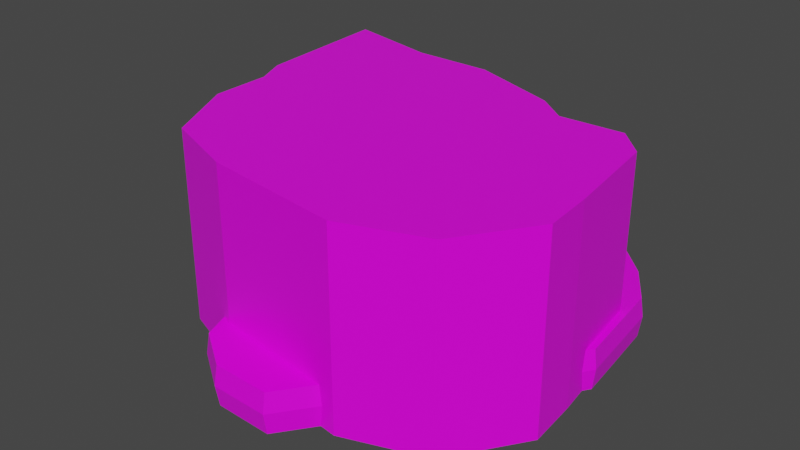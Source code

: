 # Source: Hills.blend  (saved by Blender 2.82.7; exported with 4.5.12 LTS)
import bpy
from mathutils import Matrix  # noqa: F401  (used for matrix-valued properties, if any)

bpy.ops.wm.read_factory_settings(use_empty=True)
scene = bpy.context.scene
scene.name = 'Scene'

# ---- collections
col_collection = bpy.data.collections.new('Collection'); scene.collection.children.link(col_collection)

# ---- images (referenced by path relative to the original .blend; pixels are not part of the script)
import os
ASSET_DIR = os.environ.get("B2B_ASSET_DIR", "")  # directory of the original .blend (textures are referenced by path, not embedded)
HERE = os.path.dirname(os.path.abspath(__file__))  # packed textures are extracted next to this script under _unpacked/

def load_image(name, relpath, width, height, colorspace="sRGB"):
    """Load a texture the original file referenced (path relative to the .blend, or extracted next to this script)."""
    p = next((c for c in (os.path.join(HERE, relpath), os.path.join(ASSET_DIR, relpath)) if relpath and os.path.exists(c)), "")
    if p:
        img = bpy.data.images.load(p, check_existing=True)
        img.name = name
    else:  # same state as the original file: an image datablock whose file is absent (Cycles renders it pink)
        img = bpy.data.images.new(name, width, height)
        img.source = "FILE"
        img.filepath = "//" + (relpath or name)
    img.colorspace_settings.name = colorspace
    return img
img_texture_png = load_image('Texture.png', 'Texture.png', 1024, 1024, 'sRGB')

# ---- materials (node trees are filled in below, after node groups)
mat_material = bpy.data.materials.new('Material')
mat_material.alpha_threshold = 0.0
mat_material.use_transparent_shadow = False
mat_material.line_color = (0.0, 0.0, 0.0, 1.0)

# ---- material node trees
mat_material.use_nodes = True; mat_material.node_tree.nodes.clear()
_N = mat_material.node_tree.nodes; _L = mat_material.node_tree.links
n0 = _N.new('ShaderNodeOutputMaterial'); n0.name = 'Material Output'; n0.location = (300, 300)
n1 = _N.new('ShaderNodeBsdfPrincipled'); n1.name = 'Principled BSDF'; n1.location = (10, 300)
n1.distribution = 'GGX'
n1.subsurface_method = 'BURLEY'
n1.inputs[2].default_value = 0.4
n1.inputs[3].default_value = 1.45
n1.inputs[27].default_value = (0.0, 0.0, 0.0, 1.0)
n1.inputs[28].default_value = 1.0
n2 = _N.new('ShaderNodeTexImage'); n2.name = 'Image Texture'; n2.location = (-438, 192)
n2.image = img_texture_png
n2.interpolation = 'Closest'
_L.new(n1.outputs[0], n0.inputs[0])
_L.new(n2.outputs[0], n1.inputs[0])
n0.is_active_output = True

# ---- world
world_world = bpy.data.worlds.new('World'); scene.world = world_world
world_world.use_nodes = True; world_world.node_tree.nodes.clear()
_N = world_world.node_tree.nodes; _L = world_world.node_tree.links
n0 = _N.new('ShaderNodeOutputWorld'); n0.name = 'World Output'; n0.location = (300, 300)
n1 = _N.new('ShaderNodeBackground'); n1.name = 'Background'; n1.location = (10, 300)
n1.inputs[0].default_value = (0.05088, 0.05088, 0.05088, 1.0)
_L.new(n1.outputs[0], n0.inputs[0])
n0.is_active_output = True
world_world.color = (0.05088, 0.05088, 0.05088)
world_world.use_sun_shadow = False
world_world.sun_shadow_jitter_overblur = 0.0

# ---- meshes
me_plane = bpy.data.meshes.new('Plane')
me_plane.from_pydata([(-7.944, 13.1, 0.0), (-15.9, 14.99, 0.0), (-14.94, 3.068, 0.0), (-13.78, 0.4475, 0.0), (-13.67, -4.52, 0.0), (-10.47, -10.75, 0.0), (-4.171, -13.16, 0.0), (7.246, -14.73, 0.0), (13.79, -12.42, 0.0), (17.74, -6.566, 0.0), (17.41, -2.462, 0.0), (16.28, 6.047, 0.0), (14.02, 8.417, 0.0), (8.719, 8.236, 0.0), (6.22, 10.19, 0.0), (-1.342, 13.0, 0.0), (-7.944, 13.1, 14.44), (-15.9, 14.99, 14.44), (-14.94, 3.068, 14.44), (-13.78, 0.4475, 14.44), (-13.67, -4.52, 14.44), (-10.47, -10.75, 14.44), (-4.171, -13.16, 14.44), (7.246, -14.73, 14.44), (13.79, -12.42, 14.44), (17.74, -6.566, 14.44), (17.41, -2.462, 14.44), (16.28, 6.047, 14.44), (14.02, 8.417, 14.44), (8.719, 8.236, 14.44), (6.22, 10.19, 14.44), (-1.342, 13.0, 14.44), (-7.944, 13.1, 15.79), (-15.9, 14.99, 15.79), (-14.94, 3.068, 15.79), (-13.78, 0.4475, 15.79), (-13.67, -4.52, 15.79), (-10.47, -10.75, 15.79), (-4.171, -13.16, 15.79), (7.246, -14.73, 15.79), (13.79, -12.42, 15.79), (17.74, -6.566, 15.79), (17.41, -2.462, 15.79), (16.28, 6.047, 15.79), (14.02, 8.417, 15.79), (8.719, 8.236, 15.79), (6.22, 10.19, 15.79), (-1.342, 13.0, 15.79)], [], [(17, 18, 34, 33), (4, 5, 21, 20), (12, 13, 29, 28), (5, 6, 22, 21), (13, 14, 30, 29), (6, 7, 23, 22), (14, 15, 31, 30), (7, 8, 24, 23), (0, 1, 17, 16), (15, 0, 16, 31), (8, 9, 25, 24), (1, 2, 18, 17), (9, 10, 26, 25), (2, 3, 19, 18), (10, 11, 27, 26), (3, 4, 20, 19), (11, 12, 28, 27), (42, 43, 44, 45, 46, 47, 32, 33, 34, 35, 36, 37, 38, 39, 40, 41), (25, 26, 42, 41), (18, 19, 35, 34), (26, 27, 43, 42), (19, 20, 36, 35), (27, 28, 44, 43), (20, 21, 37, 36), (28, 29, 45, 44), (21, 22, 38, 37), (29, 30, 46, 45), (22, 23, 39, 38), (30, 31, 47, 46), (23, 24, 40, 39), (16, 17, 33, 32), (31, 16, 32, 47), (24, 25, 41, 40)])
_uv = me_plane.uv_layers.new(name='UVMap')
_uv.uv.foreach_set('vector', [0.5169, 0.4691, 0.5169, 0.4691, 0.5169, 0.4691, 0.5169, 0.4691, 0.9472, 0.5956, 0.9472, 0.5956, 0.9472, 0.5956, 0.9472, 0.5956, 0.9725, 0.5984, 0.9725, 0.5984, 0.9725, 0.5984, 0.9725, 0.5984, 0.9472, 0.5956, 0.9472, 0.5956, 0.9472, 0.5956, 0.9472, 0.5956, 0.9725, 0.5984, 0.9725, 0.5984, 0.9725, 0.5984, 0.9725, 0.5984, 0.9472, 0.5956, 0.9472, 0.5956, 0.9472, 0.5956, 0.9472, 0.5956, 0.9725, 0.5984, 0.9725, 0.5984, 0.9725, 0.5984, 0.9725, 0.5984, 0.9472, 0.5956, 0.9472, 0.5956, 0.9472, 0.5956, 0.9472, 0.5956, 0.9472, 0.5956, 0.9472, 0.5956, 0.9472, 0.5956, 0.9472, 0.5956, 0.9725, 0.5984, 0.9725, 0.5984, 0.9725, 0.5984, 0.9725, 0.5984, 0.9472, 0.5956, 0.9472, 0.5956, 0.9472, 0.5956, 0.9472, 0.5956, 0.9472, 0.5956, 0.9472, 0.5956, 0.9472, 0.5956, 0.9472, 0.5956, 0.9472, 0.5956, 0.9472, 0.5956, 0.9472, 0.5956, 0.9472, 0.5956, 0.9472, 0.5956, 0.9472, 0.5956, 0.9472, 0.5956, 0.9472, 0.5956, 0.9725, 0.5984, 0.9725, 0.5984, 0.9725, 0.5984, 0.9725, 0.5984, 0.9472, 0.5956, 0.9472, 0.5956, 0.9472, 0.5956, 0.9472, 0.5956, 0.9725, 0.5984, 0.9725, 0.5984, 0.9725, 0.5984, 0.9725, 0.5984, 0.5169, 0.4691, 0.5169, 0.4691, 0.5169, 0.4691, 0.5169, 0.4691, 0.5169, 0.4691, 0.5169, 0.4691, 0.5169, 0.4691, 0.5169, 0.4691, 0.5169, 0.4691, 0.5169, 0.4691, 0.5169, 0.4691, 0.5169, 0.4691, 0.5169, 0.4691, 0.5169, 0.4691, 0.5169, 0.4691, 0.5169, 0.4691, 0.5169, 0.4691, 0.5169, 0.4691, 0.5169, 0.4691, 0.5169, 0.4691, 0.5169, 0.4691, 0.5169, 0.4691, 0.5169, 0.4691, 0.5169, 0.4691, 0.5169, 0.4691, 0.5169, 0.4691, 0.5169, 0.4691, 0.5169, 0.4691, 0.5169, 0.4691, 0.5169, 0.4691, 0.5169, 0.4691, 0.5169, 0.4691, 0.5169, 0.4691, 0.5169, 0.4691, 0.5169, 0.4691, 0.5169, 0.4691, 0.5169, 0.4691, 0.5169, 0.4691, 0.5169, 0.4691, 0.5169, 0.4691, 0.5169, 0.4691, 0.5169, 0.4691, 0.5169, 0.4691, 0.5169, 0.4691, 0.5169, 0.4691, 0.5169, 0.4691, 0.5169, 0.4691, 0.5169, 0.4691, 0.5169, 0.4691, 0.5169, 0.4691, 0.5169, 0.4691, 0.5169, 0.4691, 0.5169, 0.4691, 0.5169, 0.4691, 0.5169, 0.4691, 0.5169, 0.4691, 0.5169, 0.4691, 0.5169, 0.4691, 0.5169, 0.4691, 0.5169, 0.4691, 0.5169, 0.4691, 0.5169, 0.4691, 0.5169, 0.4691, 0.5169, 0.4691, 0.5169, 0.4691, 0.5169, 0.4691, 0.5169, 0.4691, 0.5169, 0.4691, 0.5169, 0.4691, 0.5169, 0.4691, 0.5169, 0.4691, 0.5169, 0.4691, 0.5169, 0.4691, 0.5169, 0.4691, 0.5169, 0.4691, 0.5169, 0.4691])
me_plane.materials.append(mat_material)
me_plane.use_remesh_fix_poles = True
me_plane.use_remesh_preserve_attributes = False
me_plane.use_mirror_vertex_groups = False
me_plane.update()
me_plane_001 = bpy.data.meshes.new('Plane.001')
me_plane_001.from_pydata([(-1.733, -2.668, 0.9256), (-0.6776, -2.684, 0.9256), (3.827, -1.66, 0.9256), (4.083, -0.9888, 0.9256), (-3.199, 0.02566, 0.0), (-3.535, -1.544, 0.0), (-3.248, -2.597, 0.0), (-2.633, -2.977, 0.0), (-1.793, -2.724, 0.0), (-0.7084, -2.741, 0.0), (-0.01566, -2.407, 0.0), (0.7959, -2.254, 0.0), (1.589, -1.831, 0.0), (2.587, -1.705, 0.0), (3.41, -1.945, 0.0), (3.92, -1.689, 0.0), (4.183, -0.9993, 0.0), (4.243, -0.2298, 0.0), (3.904, 0.5013, 0.0), (3.223, 1.082, 0.0), (2.312, 1.368, 0.0), (1.718, 1.541, 0.0), (0.4653, 1.527, 0.0), (-0.2931, 1.58, 0.0), (-1.334, 1.539, 0.0), (-2.423, 1.496, 0.0), (-2.946, 1.087, 0.0), (-3.199, 0.02566, 1.851), (-3.535, -1.544, 1.851), (-3.248, -2.597, 1.851), (-2.633, -2.977, 1.851), (-1.793, -2.724, 1.851), (-0.7084, -2.741, 1.851), (-0.01566, -2.407, 1.851), (0.7959, -2.254, 1.851), (1.589, -1.831, 1.851), (2.587, -1.705, 1.851), (3.41, -1.945, 1.851), (3.92, -1.689, 1.851), (4.183, -0.9993, 1.851), (4.243, -0.2298, 1.851), (3.904, 0.5013, 1.851), (3.223, 1.082, 1.851), (2.312, 1.368, 1.851), (1.718, 1.541, 1.851), (0.4653, 1.527, 1.851), (-0.2931, 1.58, 1.851), (-1.334, 1.539, 1.851), (-2.423, 1.496, 1.851), (-2.946, 1.087, 1.851), (-3.019, -0.005567, 2.136), (-3.337, -1.497, 2.136), (-3.065, -2.498, 2.136), (-2.481, -2.859, 2.136), (-1.682, -2.619, 2.136), (-0.6513, -2.635, 2.136), (0.007152, -2.317, 2.136), (0.7785, -2.172, 2.136), (1.532, -1.77, 2.136), (2.481, -1.651, 2.136), (3.263, -1.878, 2.136), (3.747, -1.635, 2.136), (3.998, -0.9797, 2.136), (4.055, -0.2484, 2.136), (3.733, 0.4464, 2.136), (3.086, 0.9988, 2.136), (2.219, 1.27, 2.136), (1.654, 1.435, 2.136), (0.4642, 1.422, 2.136), (-0.2565, 1.472, 2.136), (-1.246, 1.432, 2.136), (-2.281, 1.392, 2.136), (-2.778, 1.003, 2.136), (-1.287, 1.482, 0.9256), (-0.2734, 1.522, 0.9256), (4.142, -0.2398, 0.9256), (-0.003381, -2.359, 0.9256), (-2.346, 1.44, 0.9256), (3.812, 0.4718, 0.9256), (0.7865, -2.209, 0.9256), (-2.856, 1.042, 0.9256), (3.149, 1.037, 0.9256), (1.559, -1.798, 0.9256), (-3.102, 0.00885, 0.9256), (-3.428, -1.519, 0.9256), (2.262, 1.316, 0.9256), (2.53, -1.676, 0.9256), (-3.149, -2.543, 0.9256), (1.684, 1.484, 0.9256), (3.33, -1.909, 0.9256), (-2.551, -2.913, 0.9256), (0.4647, 1.471, 0.9256), (-3.579, 0.09136, -0.2633), (-3.95, -1.642, -0.2633), (-3.633, -2.804, -0.2633), (-2.954, -3.224, -0.2633), (-2.026, -2.945, -0.2633), (-0.8287, -2.964, -0.2633), (-0.06366, -2.595, -0.2633), (0.8326, -2.426, -0.2633), (1.708, -1.959, -0.2633), (2.811, -1.82, -0.2633), (3.719, -2.084, -0.2633), (4.282, -1.802, -0.2633), (4.573, -1.041, -0.2633), (4.639, -0.1908, -0.2633), (4.265, 0.6166, -0.2633), (3.513, 1.258, -0.2633), (2.506, 1.574, -0.2633), (1.85, 1.765, -0.2633), (0.4674, 1.75, -0.2633), (-0.37, 1.808, -0.2633), (-1.52, 1.762, -0.2633), (-2.722, 1.715, -0.2633), (-3.3, 1.264, -0.2633)], [], [(7, 8, 0, 90), (28, 29, 52, 51), (2, 3, 39, 38), (22, 23, 74, 91), (0, 1, 32, 31), (74, 73, 47, 46), (3, 75, 40, 39), (1, 76, 33, 32), (73, 77, 48, 47), (75, 78, 41, 40), (76, 79, 34, 33), (77, 80, 49, 48), (78, 81, 42, 41), (79, 82, 35, 34), (80, 83, 27, 49), (83, 84, 28, 27), (81, 85, 43, 42), (82, 86, 36, 35), (84, 87, 29, 28), (85, 88, 44, 43), (86, 89, 37, 36), (87, 90, 30, 29), (88, 91, 45, 44), (89, 2, 38, 37), (90, 0, 31, 30), (91, 74, 46, 45), (51, 52, 53, 54, 55, 56, 57, 58, 59, 60, 61, 62, 63, 64, 65, 66, 67, 68, 69, 70, 71, 72, 50), (43, 44, 67, 66), (36, 37, 60, 59), (29, 30, 53, 52), (44, 45, 68, 67), (37, 38, 61, 60), (30, 31, 54, 53), (45, 46, 69, 68), (38, 39, 62, 61), (31, 32, 55, 54), (46, 47, 70, 69), (39, 40, 63, 62), (32, 33, 56, 55), (47, 48, 71, 70), (40, 41, 64, 63), (33, 34, 57, 56), (48, 49, 72, 71), (41, 42, 65, 64), (34, 35, 58, 57), (49, 27, 50, 72), (27, 28, 51, 50), (42, 43, 66, 65), (35, 36, 59, 58), (14, 15, 2, 89), (21, 22, 91, 88), (6, 7, 90, 87), (13, 14, 89, 86), (20, 21, 88, 85), (5, 6, 87, 84), (12, 13, 86, 82), (19, 20, 85, 81), (4, 5, 84, 83), (26, 4, 83, 80), (11, 12, 82, 79), (18, 19, 81, 78), (25, 26, 80, 77), (10, 11, 79, 76), (17, 18, 78, 75), (24, 25, 77, 73), (9, 10, 76, 1), (16, 17, 75, 3), (23, 24, 73, 74), (8, 9, 1, 0), (15, 16, 3, 2), (16, 15, 103, 104), (9, 8, 96, 97), (24, 23, 111, 112), (17, 16, 104, 105), (10, 9, 97, 98), (25, 24, 112, 113), (18, 17, 105, 106), (11, 10, 98, 99), (26, 25, 113, 114), (19, 18, 106, 107), (12, 11, 99, 100), (4, 26, 114, 92), (5, 4, 92, 93), (20, 19, 107, 108), (13, 12, 100, 101), (6, 5, 93, 94), (21, 20, 108, 109), (14, 13, 101, 102), (7, 6, 94, 95), (22, 21, 109, 110), (15, 14, 102, 103), (8, 7, 95, 96), (23, 22, 110, 111)])
_uv = me_plane_001.uv_layers.new(name='UVMap')
_uv.uv.foreach_set('vector', [0.9683, 0.5887, 0.9683, 0.5887, 0.9683, 0.5887, 0.9683, 0.5887, 0.5197, 0.4726, 0.5197, 0.4726, 0.5197, 0.4726, 0.5197, 0.4726, 0.9683, 0.5887, 0.9683, 0.5887, 0.9683, 0.5887, 0.9683, 0.5887, 0.9683, 0.5887, 0.9683, 0.5887, 0.9683, 0.5887, 0.9683, 0.5887, 0.9683, 0.5887, 0.9683, 0.5887, 0.9683, 0.5887, 0.9683, 0.5887, 0.9683, 0.5887, 0.9683, 0.5887, 0.9683, 0.5887, 0.9683, 0.5887, 0.9683, 0.5887, 0.9683, 0.5887, 0.9683, 0.5887, 0.9683, 0.5887, 0.9683, 0.5887, 0.9683, 0.5887, 0.9683, 0.5887, 0.9683, 0.5887, 0.9683, 0.5887, 0.9683, 0.5887, 0.9683, 0.5887, 0.9683, 0.5887, 0.9683, 0.5887, 0.9683, 0.5887, 0.9683, 0.5887, 0.9683, 0.5887, 0.9683, 0.5887, 0.9683, 0.5887, 0.9683, 0.5887, 0.9683, 0.5887, 0.9683, 0.5887, 0.9683, 0.5887, 0.9683, 0.5887, 0.9683, 0.5887, 0.9683, 0.5887, 0.9683, 0.5887, 0.9683, 0.5887, 0.9683, 0.5887, 0.9683, 0.5887, 0.9683, 0.5887, 0.9683, 0.5887, 0.9683, 0.5887, 0.9683, 0.5887, 0.9683, 0.5887, 0.9683, 0.5887, 0.9683, 0.5887, 0.9683, 0.5887, 0.9683, 0.5887, 0.9683, 0.5887, 0.9683, 0.5887, 0.9683, 0.5887, 0.9683, 0.5887, 0.9683, 0.5887, 0.9683, 0.5887, 0.9683, 0.5887, 0.9683, 0.5887, 0.9683, 0.5887, 0.9683, 0.5887, 0.9683, 0.5887, 0.9683, 0.5887, 0.9683, 0.5887, 0.9683, 0.5887, 0.9683, 0.5887, 0.9683, 0.5887, 0.9683, 0.5887, 0.9683, 0.5887, 0.9683, 0.5887, 0.9683, 0.5887, 0.9683, 0.5887, 0.9683, 0.5887, 0.9683, 0.5887, 0.9683, 0.5887, 0.9683, 0.5887, 0.9683, 0.5887, 0.9683, 0.5887, 0.9683, 0.5887, 0.9683, 0.5887, 0.9683, 0.5887, 0.9683, 0.5887, 0.9683, 0.5887, 0.9683, 0.5887, 0.9683, 0.5887, 0.9683, 0.5887, 0.9683, 0.5887, 0.9683, 0.5887, 0.9683, 0.5887, 0.9683, 0.5887, 0.9683, 0.5887, 0.9683, 0.5887, 0.9683, 0.5887, 0.5197, 0.4726, 0.5197, 0.4726, 0.5197, 0.4726, 0.5197, 0.4726, 0.5197, 0.4726, 0.5197, 0.4726, 0.5197, 0.4726, 0.5197, 0.4726, 0.5197, 0.4726, 0.5197, 0.4726, 0.5197, 0.4726, 0.5197, 0.4726, 0.5197, 0.4726, 0.5197, 0.4726, 0.5197, 0.4726, 0.5197, 0.4726, 0.5197, 0.4726, 0.5197, 0.4726, 0.5197, 0.4726, 0.5197, 0.4726, 0.5197, 0.4726, 0.5197, 0.4726, 0.5197, 0.4726, 0.5197, 0.4726, 0.5197, 0.4726, 0.5197, 0.4726, 0.5197, 0.4726, 0.5197, 0.4726, 0.5197, 0.4726, 0.5197, 0.4726, 0.5197, 0.4726, 0.5197, 0.4726, 0.5197, 0.4726, 0.5197, 0.4726, 0.5197, 0.4726, 0.5197, 0.4726, 0.5197, 0.4726, 0.5197, 0.4726, 0.5197, 0.4726, 0.5197, 0.4726, 0.5197, 0.4726, 0.5197, 0.4726, 0.5197, 0.4726, 0.5197, 0.4726, 0.5197, 0.4726, 0.5197, 0.4726, 0.5197, 0.4726, 0.5197, 0.4726, 0.5197, 0.4726, 0.5197, 0.4726, 0.5197, 0.4726, 0.5197, 0.4726, 0.5197, 0.4726, 0.5197, 0.4726, 0.5197, 0.4726, 0.5197, 0.4726, 0.5197, 0.4726, 0.5197, 0.4726, 0.5197, 0.4726, 0.5197, 0.4726, 0.5197, 0.4726, 0.5197, 0.4726, 0.5197, 0.4726, 0.5197, 0.4726, 0.5197, 0.4726, 0.5197, 0.4726, 0.5197, 0.4726, 0.5197, 0.4726, 0.5197, 0.4726, 0.5197, 0.4726, 0.5197, 0.4726, 0.5197, 0.4726, 0.5197, 0.4726, 0.5197, 0.4726, 0.5197, 0.4726, 0.5197, 0.4726, 0.5197, 0.4726, 0.5197, 0.4726, 0.5197, 0.4726, 0.5197, 0.4726, 0.5197, 0.4726, 0.5197, 0.4726, 0.5197, 0.4726, 0.5197, 0.4726, 0.5197, 0.4726, 0.5197, 0.4726, 0.5197, 0.4726, 0.5197, 0.4726, 0.5197, 0.4726, 0.5197, 0.4726, 0.5197, 0.4726, 0.5197, 0.4726, 0.5197, 0.4726, 0.5197, 0.4726, 0.5197, 0.4726, 0.5197, 0.4726, 0.5197, 0.4726, 0.5197, 0.4726, 0.5197, 0.4726, 0.5197, 0.4726, 0.5197, 0.4726, 0.5197, 0.4726, 0.5197, 0.4726, 0.5197, 0.4726, 0.5197, 0.4726, 0.5197, 0.4726, 0.5197, 0.4726, 0.5197, 0.4726, 0.5197, 0.4726, 0.5197, 0.4726, 0.5197, 0.4726, 0.9683, 0.5887, 0.9683, 0.5887, 0.9683, 0.5887, 0.9683, 0.5887, 0.9683, 0.5887, 0.9683, 0.5887, 0.9683, 0.5887, 0.9683, 0.5887, 0.9683, 0.5887, 0.9683, 0.5887, 0.9683, 0.5887, 0.9683, 0.5887, 0.9683, 0.5887, 0.9683, 0.5887, 0.9683, 0.5887, 0.9683, 0.5887, 0.9683, 0.5887, 0.9683, 0.5887, 0.9683, 0.5887, 0.9683, 0.5887, 0.9683, 0.5887, 0.9683, 0.5887, 0.9683, 0.5887, 0.9683, 0.5887, 0.9683, 0.5887, 0.9683, 0.5887, 0.9683, 0.5887, 0.9683, 0.5887, 0.9683, 0.5887, 0.9683, 0.5887, 0.9683, 0.5887, 0.9683, 0.5887, 0.9683, 0.5887, 0.9683, 0.5887, 0.9683, 0.5887, 0.9683, 0.5887, 0.9683, 0.5887, 0.9683, 0.5887, 0.9683, 0.5887, 0.9683, 0.5887, 0.9683, 0.5887, 0.9683, 0.5887, 0.9683, 0.5887, 0.9683, 0.5887, 0.9683, 0.5887, 0.9683, 0.5887, 0.9683, 0.5887, 0.9683, 0.5887, 0.9683, 0.5887, 0.9683, 0.5887, 0.9683, 0.5887, 0.9683, 0.5887, 0.9683, 0.5887, 0.9683, 0.5887, 0.9683, 0.5887, 0.9683, 0.5887, 0.9683, 0.5887, 0.9683, 0.5887, 0.9683, 0.5887, 0.9683, 0.5887, 0.9683, 0.5887, 0.9683, 0.5887, 0.9683, 0.5887, 0.9683, 0.5887, 0.9683, 0.5887, 0.9683, 0.5887, 0.9683, 0.5887, 0.9683, 0.5887, 0.9683, 0.5887, 0.9683, 0.5887, 0.9683, 0.5887, 0.9683, 0.5887, 0.9683, 0.5887, 0.9683, 0.5887, 0.9683, 0.5887, 0.9683, 0.5887, 0.9683, 0.5887, 0.9683, 0.5887, 0.9683, 0.5887, 0.9683, 0.5887, 0.9683, 0.5887, 0.9683, 0.5887, 0.9683, 0.5887, 0.9683, 0.5887, 0.9683, 0.5887, 0.9683, 0.5887, 0.9683, 0.5887, 0.9683, 0.5887, 0.9683, 0.5887, 0.9683, 0.5887, 0.9683, 0.5887, 0.9683, 0.5887, 0.9683, 0.5887, 0.9683, 0.5887, 0.9683, 0.5887, 0.9683, 0.5887, 0.9683, 0.5887, 0.9683, 0.5887, 0.9683, 0.5887, 0.9683, 0.5887, 0.9683, 0.5887, 0.9683, 0.5887, 0.9683, 0.5887, 0.9683, 0.5887, 0.9683, 0.5887, 0.9683, 0.5887, 0.9683, 0.5887, 0.9683, 0.5887, 0.9683, 0.5887, 0.9683, 0.5887, 0.9683, 0.5887, 0.9683, 0.5887, 0.9683, 0.5887, 0.9683, 0.5887, 0.9683, 0.5887, 0.9683, 0.5887, 0.9683, 0.5887, 0.9683, 0.5887, 0.9683, 0.5887, 0.9683, 0.5887, 0.9683, 0.5887, 0.9683, 0.5887, 0.9683, 0.5887, 0.9683, 0.5887, 0.9683, 0.5887, 0.9683, 0.5887, 0.9683, 0.5887, 0.9683, 0.5887, 0.9683, 0.5887, 0.9683, 0.5887, 0.9683, 0.5887, 0.9683, 0.5887, 0.9683, 0.5887, 0.9683, 0.5887, 0.9683, 0.5887, 0.9683, 0.5887, 0.9683, 0.5887, 0.9683, 0.5887, 0.9683, 0.5887, 0.9683, 0.5887, 0.9683, 0.5887, 0.9683, 0.5887, 0.9683, 0.5887, 0.9683, 0.5887, 0.9683, 0.5887, 0.9683, 0.5887, 0.9683, 0.5887, 0.9683, 0.5887, 0.9683, 0.5887, 0.9683, 0.5887, 0.9683, 0.5887, 0.9683, 0.5887, 0.9683, 0.5887, 0.9683, 0.5887, 0.9683, 0.5887, 0.9683, 0.5887, 0.9683, 0.5887, 0.9683, 0.5887, 0.9683, 0.5887, 0.9683, 0.5887, 0.9683, 0.5887, 0.9683, 0.5887, 0.9683, 0.5887, 0.9683, 0.5887, 0.9683, 0.5887, 0.9683, 0.5887, 0.9683, 0.5887, 0.9683, 0.5887, 0.9683, 0.5887, 0.9683, 0.5887, 0.9683, 0.5887, 0.9683, 0.5887, 0.9683, 0.5887, 0.9683, 0.5887, 0.9683, 0.5887, 0.9683, 0.5887])
me_plane_001.materials.append(mat_material)
me_plane_001.use_remesh_fix_poles = True
me_plane_001.use_remesh_preserve_attributes = False
me_plane_001.use_mirror_vertex_groups = False
me_plane_001.update()
me_plane_002 = bpy.data.meshes.new('Plane.002')
me_plane_002.from_pydata([(-0.4828, 13.06, 0.0), (-3.226, 13.67, 0.0), (-7.035, 14.74, 0.0), (-7.95, 12.3, 0.0), (-8.712, 9.559, 0.0), (-8.864, 5.749, 0.0), (-9.016, 1.025, 0.0), (-8.559, -2.632, 0.0), (-7.493, -8.422, 0.0), (-5.664, -11.17, 0.0), (-4.292, -14.98, 0.0), (-0.94, -17.26, 0.0), (3.784, -17.41, 0.0), (5.46, -15.13, 0.0), (8.965, -10.4, 0.0), (13.23, -7.965, 0.0), (15.06, -3.089, 0.0), (17.5, 0.5682, 0.0), (17.04, 4.683, 0.0), (16.58, 8.645, 0.0), (14.45, 12.0, 0.0), (10.95, 15.5, 0.0), (6.832, 16.72, 0.0), (3.936, 15.04, 0.0), (1.041, 13.06, 0.0), (-0.4828, 13.06, 3.314), (-3.226, 13.67, 3.314), (-7.035, 14.74, 3.314), (-7.95, 12.3, 3.314), (-8.712, 9.559, 3.314), (-8.864, 5.749, 3.314), (-9.016, 1.025, 3.314), (-8.559, -2.632, 3.314), (-7.493, -8.422, 3.314), (-5.664, -11.17, 3.314), (-4.292, -14.98, 3.314), (-0.94, -17.26, 3.314), (3.784, -17.41, 3.314), (5.46, -15.13, 3.314), (8.965, -10.4, 3.314), (13.23, -7.965, 3.314), (15.06, -3.089, 3.314), (17.5, 0.5682, 3.314), (17.04, 4.683, 3.314), (16.58, 8.645, 3.314), (14.45, 12.0, 3.314), (10.95, 15.5, 3.314), (6.832, 16.72, 3.314), (3.936, 15.04, 3.314), (1.041, 13.06, 3.314), (11.07, 15.7, 1.717), (14.62, 12.14, 1.717), (9.058, -10.58, 1.717), (5.503, -15.37, 1.717), (-8.719, -2.697, 1.717), (-9.182, 1.013, 1.717), (6.894, 16.93, 1.717), (13.39, -8.108, 1.717), (-7.637, -8.571, 1.717), (3.957, 15.23, 1.717), (-3.308, 13.84, 1.717), (-0.5259, 13.22, 1.717), (15.24, -3.161, 1.717), (-5.782, -11.35, 1.717), (1.02, 13.22, 1.717), (-7.173, 14.92, 1.717), (17.71, 0.5488, 1.717), (-4.39, -15.22, 1.717), (-8.1, 12.45, 1.717), (17.25, 4.722, 1.717), (-0.9896, -17.54, 1.717), (-8.873, 9.669, 1.717), (16.79, 8.742, 1.717), (3.802, -17.69, 1.717), (-9.028, 5.805, 1.717)], [], [(51, 50, 46, 45), (43, 44, 45, 46, 47, 48, 49, 25, 26, 27, 28, 29, 30, 31, 32, 33, 34, 35, 36, 37, 38, 39, 40, 41, 42), (53, 52, 39, 38), (55, 54, 32, 31), (50, 56, 47, 46), (52, 57, 40, 39), (54, 58, 33, 32), (56, 59, 48, 47), (61, 60, 26, 25), (57, 62, 41, 40), (58, 63, 34, 33), (59, 64, 49, 48), (60, 65, 27, 26), (62, 66, 42, 41), (63, 67, 35, 34), (64, 61, 25, 49), (65, 68, 28, 27), (66, 69, 43, 42), (67, 70, 36, 35), (68, 71, 29, 28), (69, 72, 44, 43), (70, 73, 37, 36), (71, 74, 30, 29), (72, 51, 45, 44), (73, 53, 38, 37), (74, 55, 31, 30), (5, 6, 55, 74), (12, 13, 53, 73), (19, 20, 51, 72), (4, 5, 74, 71), (11, 12, 73, 70), (18, 19, 72, 69), (3, 4, 71, 68), (10, 11, 70, 67), (17, 18, 69, 66), (2, 3, 68, 65), (24, 0, 61, 64), (9, 10, 67, 63), (16, 17, 66, 62), (1, 2, 65, 60), (23, 24, 64, 59), (8, 9, 63, 58), (15, 16, 62, 57), (0, 1, 60, 61), (22, 23, 59, 56), (7, 8, 58, 54), (14, 15, 57, 52), (21, 22, 56, 50), (6, 7, 54, 55), (13, 14, 52, 53), (20, 21, 50, 51)])
_uv = me_plane_002.uv_layers.new(name='UVMap')
_uv.uv.foreach_set('vector', [0.4825, 0.4788, 0.4825, 0.4788, 0.4825, 0.4788, 0.4825, 0.4788, 0.4825, 0.4788, 0.4825, 0.4788, 0.4825, 0.4788, 0.4825, 0.4788, 0.4825, 0.4788, 0.4825, 0.4788, 0.4825, 0.4788, 0.4825, 0.4788, 0.4825, 0.4788, 0.4825, 0.4788, 0.4825, 0.4788, 0.4825, 0.4788, 0.4825, 0.4788, 0.4825, 0.4788, 0.4825, 0.4788, 0.4825, 0.4788, 0.4825, 0.4788, 0.4825, 0.4788, 0.4825, 0.4788, 0.4825, 0.4788, 0.4825, 0.4788, 0.4825, 0.4788, 0.4825, 0.4788, 0.4825, 0.4788, 0.4825, 0.4788, 0.4825, 0.4788, 0.4825, 0.4788, 0.4825, 0.4788, 0.4825, 0.4788, 0.4825, 0.4788, 0.4825, 0.4788, 0.4825, 0.4788, 0.4825, 0.4788, 0.4825, 0.4788, 0.4825, 0.4788, 0.4825, 0.4788, 0.4825, 0.4788, 0.4825, 0.4788, 0.4825, 0.4788, 0.4825, 0.4788, 0.4825, 0.4788, 0.4825, 0.4788, 0.4825, 0.4788, 0.4825, 0.4788, 0.4825, 0.4788, 0.4825, 0.4788, 0.4825, 0.4788, 0.4825, 0.4788, 0.4825, 0.4788, 0.4825, 0.4788, 0.4825, 0.4788, 0.4825, 0.4788, 0.4825, 0.4788, 0.4825, 0.4788, 0.4825, 0.4788, 0.4825, 0.4788, 0.4825, 0.4788, 0.4825, 0.4788, 0.4825, 0.4788, 0.4825, 0.4788, 0.4825, 0.4788, 0.4825, 0.4788, 0.4825, 0.4788, 0.4825, 0.4788, 0.4825, 0.4788, 0.4825, 0.4788, 0.4825, 0.4788, 0.4825, 0.4788, 0.4825, 0.4788, 0.4825, 0.4788, 0.4825, 0.4788, 0.4825, 0.4788, 0.4825, 0.4788, 0.4825, 0.4788, 0.4825, 0.4788, 0.4825, 0.4788, 0.4825, 0.4788, 0.4825, 0.4788, 0.4825, 0.4788, 0.4825, 0.4788, 0.4825, 0.4788, 0.4825, 0.4788, 0.4825, 0.4788, 0.4825, 0.4788, 0.4825, 0.4788, 0.4825, 0.4788, 0.4825, 0.4788, 0.4825, 0.4788, 0.4825, 0.4788, 0.4825, 0.4788, 0.4825, 0.4788, 0.4825, 0.4788, 0.4825, 0.4788, 0.4825, 0.4788, 0.4825, 0.4788, 0.4825, 0.4788, 0.4825, 0.4788, 0.4825, 0.4788, 0.4825, 0.4788, 0.4825, 0.4788, 0.4825, 0.4788, 0.4825, 0.4788, 0.4825, 0.4788, 0.4825, 0.4788, 0.4825, 0.4788, 0.4825, 0.4788, 0.4825, 0.4788, 0.4825, 0.4788, 0.4825, 0.4788, 0.4825, 0.4788, 0.4825, 0.4788, 0.4825, 0.4788, 0.4825, 0.4788, 0.4825, 0.4788, 0.4825, 0.4788, 0.4825, 0.4788, 0.4825, 0.4788, 0.4825, 0.4788, 0.4825, 0.4788, 0.4825, 0.4788, 0.4825, 0.4788, 0.5521, 0.469, 0.5521, 0.469, 0.5521, 0.469, 0.5521, 0.469, 0.5521, 0.469, 0.5521, 0.469, 0.5521, 0.469, 0.5521, 0.469, 0.5521, 0.469, 0.5521, 0.469, 0.5521, 0.469, 0.5521, 0.469, 0.5521, 0.469, 0.5521, 0.469, 0.5521, 0.469, 0.5521, 0.469, 0.5521, 0.469, 0.5521, 0.469, 0.5521, 0.469, 0.5521, 0.469, 0.5521, 0.469, 0.5521, 0.469, 0.5521, 0.469, 0.5521, 0.469, 0.5521, 0.469, 0.5521, 0.469, 0.5521, 0.469, 0.5521, 0.469, 0.5521, 0.469, 0.5521, 0.469, 0.5521, 0.469, 0.5521, 0.469, 0.5521, 0.469, 0.5521, 0.469, 0.5521, 0.469, 0.5521, 0.469, 0.5521, 0.469, 0.5521, 0.469, 0.5521, 0.469, 0.5521, 0.469, 0.5521, 0.469, 0.5521, 0.469, 0.5521, 0.469, 0.5521, 0.469, 0.5521, 0.469, 0.5521, 0.469, 0.5521, 0.469, 0.5521, 0.469, 0.5521, 0.469, 0.5521, 0.469, 0.5521, 0.469, 0.5521, 0.469, 0.5521, 0.469, 0.5521, 0.469, 0.5521, 0.469, 0.5521, 0.469, 0.5521, 0.469, 0.5521, 0.469, 0.5521, 0.469, 0.5521, 0.469, 0.5521, 0.469, 0.5521, 0.469, 0.5521, 0.469, 0.5521, 0.469, 0.5521, 0.469, 0.5521, 0.469, 0.5521, 0.469, 0.5521, 0.469, 0.5521, 0.469, 0.5521, 0.469, 0.5521, 0.469, 0.5521, 0.469, 0.5521, 0.469, 0.5521, 0.469, 0.5521, 0.469, 0.5521, 0.469, 0.5521, 0.469, 0.5521, 0.469, 0.5521, 0.469, 0.5521, 0.469, 0.5521, 0.469, 0.5521, 0.469, 0.5521, 0.469, 0.5521, 0.469, 0.5521, 0.469, 0.5521, 0.469, 0.5521, 0.469, 0.5521, 0.469, 0.5521, 0.469, 0.5521, 0.469, 0.5521, 0.469, 0.5521, 0.469, 0.5521, 0.469, 0.5521, 0.469, 0.5521, 0.469, 0.5521, 0.469, 0.5521, 0.469, 0.5521, 0.469, 0.5521, 0.469, 0.5521, 0.469])
me_plane_002.materials.append(mat_material)
me_plane_002.use_remesh_fix_poles = True
me_plane_002.use_remesh_preserve_attributes = False
me_plane_002.use_mirror_vertex_groups = False
me_plane_002.update()

# ---- objects
ob_hill1 = bpy.data.objects.new('hill1', me_plane)
ob_hill2 = bpy.data.objects.new('Hill2', me_plane_001)
ob_hill3 = bpy.data.objects.new('hill3', me_plane_002)

# ---- transforms, parenting, visibility, modifiers, constraints
ob_hill1.location = (0.0, 0.0, 0.0)
ob_hill1.lineart.crease_threshold = 0.0
ob_hill2.location = (0.0, 0.0, 0.0)
ob_hill2.lineart.crease_threshold = 0.0
ob_hill3.location = (0.0, 0.0, 0.0)
ob_hill3.lineart.crease_threshold = 0.0

# ---- collection membership
col_collection.objects.link(ob_hill1)
col_collection.objects.link(ob_hill2)
col_collection.objects.link(ob_hill3)

# ---- scene / render settings (as saved in the file)
scene.frame_start = 1; scene.frame_end = 250; scene.frame_set(5)
scene.render.engine = 'BLENDER_EEVEE_NEXT'
scene.cycles.use_denoising = False
scene.cycles.samples = 128
scene.cycles.sampling_pattern = 'TABULATED_SOBOL'
scene.cycles.use_adaptive_sampling = False
scene.cycles.use_light_tree = False
scene.view_settings.view_transform = 'Filmic'
bpy.context.view_layer.update()

# ---- added for rendering (the .blend has no active camera and no usable light): camera, sun
cam_auto = bpy.data.cameras.new('AutoCamera')
cam_auto.lens = 50.0
cam_auto.sensor_width = 36.0
cam_auto.clip_end = 1000.0
ob_auto_camera = bpy.data.objects.new('AutoCamera', cam_auto)
scene.collection.objects.link(ob_auto_camera)
ob_auto_camera.location = (47.9954, -56.8635, 45.4189)
ob_auto_camera.rotation_euler = (1.09748, -7.21219e-08, 0.694738)
scene.camera = ob_auto_camera
light_auto_sun = bpy.data.lights.new('AutoSun', 'SUN')
light_auto_sun.energy = 3.0
light_auto_sun.angle = 0.0523599
ob_auto_sun = bpy.data.objects.new('AutoSun', light_auto_sun)
scene.collection.objects.link(ob_auto_sun)
ob_auto_sun.rotation_euler = (0.872665, 0.174533, 0.523599)
bpy.context.view_layer.update()
